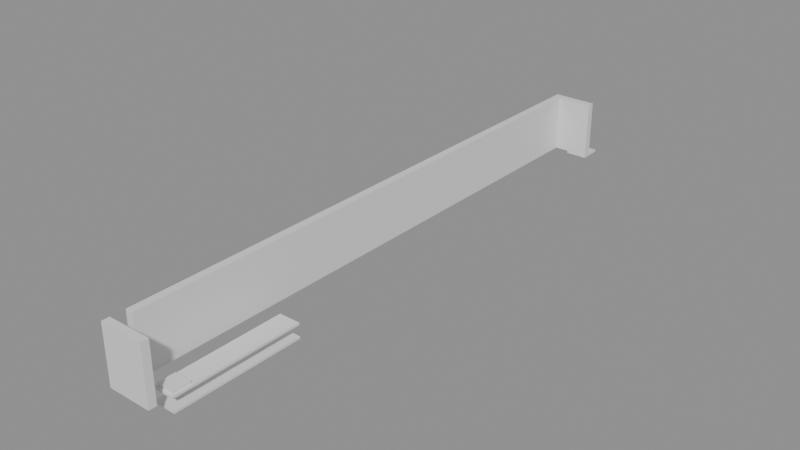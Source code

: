 # Source: building_lego.blend  (saved by Blender 5.0.119; exported with 4.5.12 LTS)
import bpy
from mathutils import Matrix  # noqa: F401  (used for matrix-valued properties, if any)

bpy.ops.wm.read_factory_settings(use_empty=True)
scene = bpy.context.scene
scene.name = 'Scene'

# ---- collections
col_01_paredes_externas = bpy.data.collections.new('01_Paredes_Externas'); scene.collection.children.link(col_01_paredes_externas)
col_03_pisos_escadas = bpy.data.collections.new('03_Pisos_Escadas'); scene.collection.children.link(col_03_pisos_escadas)
col_04_moveis_decoracoes = bpy.data.collections.new('04_Moveis_Decoracoes'); scene.collection.children.link(col_04_moveis_decoracoes)

# ---- materials (node trees are filled in below, after node groups)
mat_mat_parede_externa = bpy.data.materials.new('Mat_Parede_Externa')
mat_mat_pisos = bpy.data.materials.new('Mat_Pisos')
mat_mat_moveis = bpy.data.materials.new('Mat_Moveis')

# ---- material node trees
mat_mat_parede_externa.use_nodes = True; mat_mat_parede_externa.node_tree.nodes.clear()
_N = mat_mat_parede_externa.node_tree.nodes; _L = mat_mat_parede_externa.node_tree.links
n0 = _N.new('ShaderNodeBsdfPrincipled'); n0.name = 'BSDF - Pré-fundamentado'; n0.location = (-200, 100)
n1 = _N.new('ShaderNodeOutputMaterial'); n1.name = 'Saída de material'; n1.location = (200, 100)
_L.new(n0.outputs[0], n1.inputs[0])
n1.is_active_output = True
mat_mat_pisos.use_nodes = True; mat_mat_pisos.node_tree.nodes.clear()
_N = mat_mat_pisos.node_tree.nodes; _L = mat_mat_pisos.node_tree.links
n0 = _N.new('ShaderNodeBsdfPrincipled'); n0.name = 'BSDF - Pré-fundamentado'; n0.location = (-200, 100)
n1 = _N.new('ShaderNodeOutputMaterial'); n1.name = 'Saída de material'; n1.location = (200, 100)
_L.new(n0.outputs[0], n1.inputs[0])
n1.is_active_output = True
mat_mat_moveis.use_nodes = True; mat_mat_moveis.node_tree.nodes.clear()
_N = mat_mat_moveis.node_tree.nodes; _L = mat_mat_moveis.node_tree.links
n0 = _N.new('ShaderNodeBsdfPrincipled'); n0.name = 'BSDF - Pré-fundamentado'; n0.location = (-200, 100)
n1 = _N.new('ShaderNodeOutputMaterial'); n1.name = 'Saída de material'; n1.location = (200, 100)
_L.new(n0.outputs[0], n1.inputs[0])
n1.is_active_output = True

# ---- meshes
me_bloco_dungeon_wall_4238_3806_z0 = bpy.data.meshes.new('Bloco_dungeon_wall_4238_3806_z0')
me_bloco_dungeon_wall_4238_3806_z0.from_pydata([(-0.5, -0.175, -1.32), (0.5, -0.175, -1.32), (0.5, 0.175, -1.32), (-0.5, 0.175, -1.32), (-0.5, -0.175, 1.32), (0.5, -0.175, 1.32), (0.5, 0.175, 1.32), (-0.5, 0.175, 1.32)], [], [(0, 1, 2, 3), (4, 7, 6, 5), (0, 4, 5, 1), (2, 6, 7, 3), (0, 3, 7, 4), (1, 5, 6, 2)])
me_bloco_dungeon_wall_4238_3806_z0.materials.append(mat_mat_parede_externa)
me_bloco_dungeon_wall_4238_3806_z0.update()
me_bloco_dungeon_wall_4239_3806_z0 = bpy.data.meshes.new('Bloco_dungeon_wall_4239_3806_z0')
me_bloco_dungeon_wall_4239_3806_z0.from_pydata([(-0.5, -0.175, -1.32), (0.5, -0.175, -1.32), (0.5, 0.175, -1.32), (-0.5, 0.175, -1.32), (-0.5, -0.175, 1.32), (0.5, -0.175, 1.32), (0.5, 0.175, 1.32), (-0.5, 0.175, 1.32)], [], [(0, 1, 2, 3), (4, 7, 6, 5), (0, 4, 5, 1), (2, 6, 7, 3), (0, 3, 7, 4), (1, 5, 6, 2)])
me_bloco_dungeon_wall_4239_3806_z0.materials.append(mat_mat_parede_externa)
me_bloco_dungeon_wall_4239_3806_z0.update()
me_bloco_dungeon_wall_4238_3833_z0 = bpy.data.meshes.new('Bloco_dungeon_wall_4238_3833_z0')
me_bloco_dungeon_wall_4238_3833_z0.from_pydata([(-0.5, -0.175, -1.32), (0.5, -0.175, -1.32), (0.5, 0.175, -1.32), (-0.5, 0.175, -1.32), (-0.5, -0.175, 1.32), (0.5, -0.175, 1.32), (0.5, 0.175, 1.32), (-0.5, 0.175, 1.32)], [], [(0, 1, 2, 3), (4, 7, 6, 5), (0, 4, 5, 1), (2, 6, 7, 3), (0, 3, 7, 4), (1, 5, 6, 2)])
me_bloco_dungeon_wall_4238_3833_z0.materials.append(mat_mat_parede_externa)
me_bloco_dungeon_wall_4238_3833_z0.update()
me_bloco_dungeon_wall_4239_3833_z0 = bpy.data.meshes.new('Bloco_dungeon_wall_4239_3833_z0')
me_bloco_dungeon_wall_4239_3833_z0.from_pydata([(-0.5, -0.175, -1.32), (0.5, -0.175, -1.32), (0.5, 0.175, -1.32), (-0.5, 0.175, -1.32), (-0.5, -0.175, 1.32), (0.5, -0.175, 1.32), (0.5, 0.175, 1.32), (-0.5, 0.175, 1.32)], [], [(0, 1, 2, 3), (4, 7, 6, 5), (0, 4, 5, 1), (2, 6, 7, 3), (0, 3, 7, 4), (1, 5, 6, 2)])
me_bloco_dungeon_wall_4239_3833_z0.materials.append(mat_mat_parede_externa)
me_bloco_dungeon_wall_4239_3833_z0.update()
me_bloco_dungeon_wall_4238_3807_z0 = bpy.data.meshes.new('Bloco_dungeon_wall_4238_3807_z0')
me_bloco_dungeon_wall_4238_3807_z0.from_pydata([(-0.175, -0.5, -1.32), (0.175, -0.5, -1.32), (0.175, 0.5, -1.32), (-0.175, 0.5, -1.32), (-0.175, -0.5, 1.32), (0.175, -0.5, 1.32), (0.175, 0.5, 1.32), (-0.175, 0.5, 1.32)], [], [(0, 1, 2, 3), (4, 7, 6, 5), (0, 4, 5, 1), (2, 6, 7, 3), (0, 3, 7, 4), (1, 5, 6, 2)])
me_bloco_dungeon_wall_4238_3807_z0.materials.append(mat_mat_parede_externa)
me_bloco_dungeon_wall_4238_3807_z0.update()
me_bloco_dungeon_wall_4238_3808_z0 = bpy.data.meshes.new('Bloco_dungeon_wall_4238_3808_z0')
me_bloco_dungeon_wall_4238_3808_z0.from_pydata([(-0.175, -0.5, -1.32), (0.175, -0.5, -1.32), (0.175, 0.5, -1.32), (-0.175, 0.5, -1.32), (-0.175, -0.5, 1.32), (0.175, -0.5, 1.32), (0.175, 0.5, 1.32), (-0.175, 0.5, 1.32)], [], [(0, 1, 2, 3), (4, 7, 6, 5), (0, 4, 5, 1), (2, 6, 7, 3), (0, 3, 7, 4), (1, 5, 6, 2)])
me_bloco_dungeon_wall_4238_3808_z0.materials.append(mat_mat_parede_externa)
me_bloco_dungeon_wall_4238_3808_z0.update()
me_bloco_dungeon_wall_4238_3809_z0 = bpy.data.meshes.new('Bloco_dungeon_wall_4238_3809_z0')
me_bloco_dungeon_wall_4238_3809_z0.from_pydata([(-0.175, -0.5, -1.32), (0.175, -0.5, -1.32), (0.175, 0.5, -1.32), (-0.175, 0.5, -1.32), (-0.175, -0.5, 1.32), (0.175, -0.5, 1.32), (0.175, 0.5, 1.32), (-0.175, 0.5, 1.32)], [], [(0, 1, 2, 3), (4, 7, 6, 5), (0, 4, 5, 1), (2, 6, 7, 3), (0, 3, 7, 4), (1, 5, 6, 2)])
me_bloco_dungeon_wall_4238_3809_z0.materials.append(mat_mat_parede_externa)
me_bloco_dungeon_wall_4238_3809_z0.update()
me_bloco_dungeon_wall_4238_3810_z0 = bpy.data.meshes.new('Bloco_dungeon_wall_4238_3810_z0')
me_bloco_dungeon_wall_4238_3810_z0.from_pydata([(-0.175, -0.5, -1.32), (0.175, -0.5, -1.32), (0.175, 0.5, -1.32), (-0.175, 0.5, -1.32), (-0.175, -0.5, 1.32), (0.175, -0.5, 1.32), (0.175, 0.5, 1.32), (-0.175, 0.5, 1.32)], [], [(0, 1, 2, 3), (4, 7, 6, 5), (0, 4, 5, 1), (2, 6, 7, 3), (0, 3, 7, 4), (1, 5, 6, 2)])
me_bloco_dungeon_wall_4238_3810_z0.materials.append(mat_mat_parede_externa)
me_bloco_dungeon_wall_4238_3810_z0.update()
me_bloco_dungeon_wall_4238_3811_z0 = bpy.data.meshes.new('Bloco_dungeon_wall_4238_3811_z0')
me_bloco_dungeon_wall_4238_3811_z0.from_pydata([(-0.175, -0.5, -1.32), (0.175, -0.5, -1.32), (0.175, 0.5, -1.32), (-0.175, 0.5, -1.32), (-0.175, -0.5, 1.32), (0.175, -0.5, 1.32), (0.175, 0.5, 1.32), (-0.175, 0.5, 1.32)], [], [(0, 1, 2, 3), (4, 7, 6, 5), (0, 4, 5, 1), (2, 6, 7, 3), (0, 3, 7, 4), (1, 5, 6, 2)])
me_bloco_dungeon_wall_4238_3811_z0.materials.append(mat_mat_parede_externa)
me_bloco_dungeon_wall_4238_3811_z0.update()
me_bloco_dungeon_wall_4238_3812_z0 = bpy.data.meshes.new('Bloco_dungeon_wall_4238_3812_z0')
me_bloco_dungeon_wall_4238_3812_z0.from_pydata([(-0.175, -0.5, -1.32), (0.175, -0.5, -1.32), (0.175, 0.5, -1.32), (-0.175, 0.5, -1.32), (-0.175, -0.5, 1.32), (0.175, -0.5, 1.32), (0.175, 0.5, 1.32), (-0.175, 0.5, 1.32)], [], [(0, 1, 2, 3), (4, 7, 6, 5), (0, 4, 5, 1), (2, 6, 7, 3), (0, 3, 7, 4), (1, 5, 6, 2)])
me_bloco_dungeon_wall_4238_3812_z0.materials.append(mat_mat_parede_externa)
me_bloco_dungeon_wall_4238_3812_z0.update()
me_bloco_dungeon_wall_4238_3813_z0 = bpy.data.meshes.new('Bloco_dungeon_wall_4238_3813_z0')
me_bloco_dungeon_wall_4238_3813_z0.from_pydata([(-0.175, -0.5, -1.32), (0.175, -0.5, -1.32), (0.175, 0.5, -1.32), (-0.175, 0.5, -1.32), (-0.175, -0.5, 1.32), (0.175, -0.5, 1.32), (0.175, 0.5, 1.32), (-0.175, 0.5, 1.32)], [], [(0, 1, 2, 3), (4, 7, 6, 5), (0, 4, 5, 1), (2, 6, 7, 3), (0, 3, 7, 4), (1, 5, 6, 2)])
me_bloco_dungeon_wall_4238_3813_z0.materials.append(mat_mat_parede_externa)
me_bloco_dungeon_wall_4238_3813_z0.update()
me_bloco_dungeon_wall_4238_3814_z0 = bpy.data.meshes.new('Bloco_dungeon_wall_4238_3814_z0')
me_bloco_dungeon_wall_4238_3814_z0.from_pydata([(-0.175, -0.5, -1.32), (0.175, -0.5, -1.32), (0.175, 0.5, -1.32), (-0.175, 0.5, -1.32), (-0.175, -0.5, 1.32), (0.175, -0.5, 1.32), (0.175, 0.5, 1.32), (-0.175, 0.5, 1.32)], [], [(0, 1, 2, 3), (4, 7, 6, 5), (0, 4, 5, 1), (2, 6, 7, 3), (0, 3, 7, 4), (1, 5, 6, 2)])
me_bloco_dungeon_wall_4238_3814_z0.materials.append(mat_mat_parede_externa)
me_bloco_dungeon_wall_4238_3814_z0.update()
me_bloco_dungeon_wall_4238_3815_z0 = bpy.data.meshes.new('Bloco_dungeon_wall_4238_3815_z0')
me_bloco_dungeon_wall_4238_3815_z0.from_pydata([(-0.175, -0.5, -1.32), (0.175, -0.5, -1.32), (0.175, 0.5, -1.32), (-0.175, 0.5, -1.32), (-0.175, -0.5, 1.32), (0.175, -0.5, 1.32), (0.175, 0.5, 1.32), (-0.175, 0.5, 1.32)], [], [(0, 1, 2, 3), (4, 7, 6, 5), (0, 4, 5, 1), (2, 6, 7, 3), (0, 3, 7, 4), (1, 5, 6, 2)])
me_bloco_dungeon_wall_4238_3815_z0.materials.append(mat_mat_parede_externa)
me_bloco_dungeon_wall_4238_3815_z0.update()
me_bloco_dungeon_wall_4238_3816_z0 = bpy.data.meshes.new('Bloco_dungeon_wall_4238_3816_z0')
me_bloco_dungeon_wall_4238_3816_z0.from_pydata([(-0.175, -0.5, -1.32), (0.175, -0.5, -1.32), (0.175, 0.5, -1.32), (-0.175, 0.5, -1.32), (-0.175, -0.5, 1.32), (0.175, -0.5, 1.32), (0.175, 0.5, 1.32), (-0.175, 0.5, 1.32)], [], [(0, 1, 2, 3), (4, 7, 6, 5), (0, 4, 5, 1), (2, 6, 7, 3), (0, 3, 7, 4), (1, 5, 6, 2)])
me_bloco_dungeon_wall_4238_3816_z0.materials.append(mat_mat_parede_externa)
me_bloco_dungeon_wall_4238_3816_z0.update()
me_bloco_dungeon_wall_4238_3817_z0 = bpy.data.meshes.new('Bloco_dungeon_wall_4238_3817_z0')
me_bloco_dungeon_wall_4238_3817_z0.from_pydata([(-0.175, -0.5, -1.32), (0.175, -0.5, -1.32), (0.175, 0.5, -1.32), (-0.175, 0.5, -1.32), (-0.175, -0.5, 1.32), (0.175, -0.5, 1.32), (0.175, 0.5, 1.32), (-0.175, 0.5, 1.32)], [], [(0, 1, 2, 3), (4, 7, 6, 5), (0, 4, 5, 1), (2, 6, 7, 3), (0, 3, 7, 4), (1, 5, 6, 2)])
me_bloco_dungeon_wall_4238_3817_z0.materials.append(mat_mat_parede_externa)
me_bloco_dungeon_wall_4238_3817_z0.update()
me_bloco_dungeon_wall_4238_3818_z0 = bpy.data.meshes.new('Bloco_dungeon_wall_4238_3818_z0')
me_bloco_dungeon_wall_4238_3818_z0.from_pydata([(-0.175, -0.5, -1.32), (0.175, -0.5, -1.32), (0.175, 0.5, -1.32), (-0.175, 0.5, -1.32), (-0.175, -0.5, 1.32), (0.175, -0.5, 1.32), (0.175, 0.5, 1.32), (-0.175, 0.5, 1.32)], [], [(0, 1, 2, 3), (4, 7, 6, 5), (0, 4, 5, 1), (2, 6, 7, 3), (0, 3, 7, 4), (1, 5, 6, 2)])
me_bloco_dungeon_wall_4238_3818_z0.materials.append(mat_mat_parede_externa)
me_bloco_dungeon_wall_4238_3818_z0.update()
me_bloco_dungeon_wall_4238_3819_z0 = bpy.data.meshes.new('Bloco_dungeon_wall_4238_3819_z0')
me_bloco_dungeon_wall_4238_3819_z0.from_pydata([(-0.175, -0.5, -1.32), (0.175, -0.5, -1.32), (0.175, 0.5, -1.32), (-0.175, 0.5, -1.32), (-0.175, -0.5, 1.32), (0.175, -0.5, 1.32), (0.175, 0.5, 1.32), (-0.175, 0.5, 1.32)], [], [(0, 1, 2, 3), (4, 7, 6, 5), (0, 4, 5, 1), (2, 6, 7, 3), (0, 3, 7, 4), (1, 5, 6, 2)])
me_bloco_dungeon_wall_4238_3819_z0.materials.append(mat_mat_parede_externa)
me_bloco_dungeon_wall_4238_3819_z0.update()
me_bloco_dungeon_wall_4238_3820_z0 = bpy.data.meshes.new('Bloco_dungeon_wall_4238_3820_z0')
me_bloco_dungeon_wall_4238_3820_z0.from_pydata([(-0.175, -0.5, -1.32), (0.175, -0.5, -1.32), (0.175, 0.5, -1.32), (-0.175, 0.5, -1.32), (-0.175, -0.5, 1.32), (0.175, -0.5, 1.32), (0.175, 0.5, 1.32), (-0.175, 0.5, 1.32)], [], [(0, 1, 2, 3), (4, 7, 6, 5), (0, 4, 5, 1), (2, 6, 7, 3), (0, 3, 7, 4), (1, 5, 6, 2)])
me_bloco_dungeon_wall_4238_3820_z0.materials.append(mat_mat_parede_externa)
me_bloco_dungeon_wall_4238_3820_z0.update()
me_bloco_dungeon_wall_4238_3821_z0 = bpy.data.meshes.new('Bloco_dungeon_wall_4238_3821_z0')
me_bloco_dungeon_wall_4238_3821_z0.from_pydata([(-0.175, -0.5, -1.32), (0.175, -0.5, -1.32), (0.175, 0.5, -1.32), (-0.175, 0.5, -1.32), (-0.175, -0.5, 1.32), (0.175, -0.5, 1.32), (0.175, 0.5, 1.32), (-0.175, 0.5, 1.32)], [], [(0, 1, 2, 3), (4, 7, 6, 5), (0, 4, 5, 1), (2, 6, 7, 3), (0, 3, 7, 4), (1, 5, 6, 2)])
me_bloco_dungeon_wall_4238_3821_z0.materials.append(mat_mat_parede_externa)
me_bloco_dungeon_wall_4238_3821_z0.update()
me_bloco_dungeon_wall_4238_3822_z0 = bpy.data.meshes.new('Bloco_dungeon_wall_4238_3822_z0')
me_bloco_dungeon_wall_4238_3822_z0.from_pydata([(-0.175, -0.5, -1.32), (0.175, -0.5, -1.32), (0.175, 0.5, -1.32), (-0.175, 0.5, -1.32), (-0.175, -0.5, 1.32), (0.175, -0.5, 1.32), (0.175, 0.5, 1.32), (-0.175, 0.5, 1.32)], [], [(0, 1, 2, 3), (4, 7, 6, 5), (0, 4, 5, 1), (2, 6, 7, 3), (0, 3, 7, 4), (1, 5, 6, 2)])
me_bloco_dungeon_wall_4238_3822_z0.materials.append(mat_mat_parede_externa)
me_bloco_dungeon_wall_4238_3822_z0.update()
me_bloco_dungeon_wall_4238_3823_z0 = bpy.data.meshes.new('Bloco_dungeon_wall_4238_3823_z0')
me_bloco_dungeon_wall_4238_3823_z0.from_pydata([(-0.175, -0.5, -1.32), (0.175, -0.5, -1.32), (0.175, 0.5, -1.32), (-0.175, 0.5, -1.32), (-0.175, -0.5, 1.32), (0.175, -0.5, 1.32), (0.175, 0.5, 1.32), (-0.175, 0.5, 1.32)], [], [(0, 1, 2, 3), (4, 7, 6, 5), (0, 4, 5, 1), (2, 6, 7, 3), (0, 3, 7, 4), (1, 5, 6, 2)])
me_bloco_dungeon_wall_4238_3823_z0.materials.append(mat_mat_parede_externa)
me_bloco_dungeon_wall_4238_3823_z0.update()
me_bloco_dungeon_wall_4238_3824_z0 = bpy.data.meshes.new('Bloco_dungeon_wall_4238_3824_z0')
me_bloco_dungeon_wall_4238_3824_z0.from_pydata([(-0.175, -0.5, -1.32), (0.175, -0.5, -1.32), (0.175, 0.5, -1.32), (-0.175, 0.5, -1.32), (-0.175, -0.5, 1.32), (0.175, -0.5, 1.32), (0.175, 0.5, 1.32), (-0.175, 0.5, 1.32)], [], [(0, 1, 2, 3), (4, 7, 6, 5), (0, 4, 5, 1), (2, 6, 7, 3), (0, 3, 7, 4), (1, 5, 6, 2)])
me_bloco_dungeon_wall_4238_3824_z0.materials.append(mat_mat_parede_externa)
me_bloco_dungeon_wall_4238_3824_z0.update()
me_bloco_dungeon_wall_4238_3825_z0 = bpy.data.meshes.new('Bloco_dungeon_wall_4238_3825_z0')
me_bloco_dungeon_wall_4238_3825_z0.from_pydata([(-0.175, -0.5, -1.32), (0.175, -0.5, -1.32), (0.175, 0.5, -1.32), (-0.175, 0.5, -1.32), (-0.175, -0.5, 1.32), (0.175, -0.5, 1.32), (0.175, 0.5, 1.32), (-0.175, 0.5, 1.32)], [], [(0, 1, 2, 3), (4, 7, 6, 5), (0, 4, 5, 1), (2, 6, 7, 3), (0, 3, 7, 4), (1, 5, 6, 2)])
me_bloco_dungeon_wall_4238_3825_z0.materials.append(mat_mat_parede_externa)
me_bloco_dungeon_wall_4238_3825_z0.update()
me_bloco_dungeon_wall_4238_3826_z0 = bpy.data.meshes.new('Bloco_dungeon_wall_4238_3826_z0')
me_bloco_dungeon_wall_4238_3826_z0.from_pydata([(-0.175, -0.5, -1.32), (0.175, -0.5, -1.32), (0.175, 0.5, -1.32), (-0.175, 0.5, -1.32), (-0.175, -0.5, 1.32), (0.175, -0.5, 1.32), (0.175, 0.5, 1.32), (-0.175, 0.5, 1.32)], [], [(0, 1, 2, 3), (4, 7, 6, 5), (0, 4, 5, 1), (2, 6, 7, 3), (0, 3, 7, 4), (1, 5, 6, 2)])
me_bloco_dungeon_wall_4238_3826_z0.materials.append(mat_mat_parede_externa)
me_bloco_dungeon_wall_4238_3826_z0.update()
me_bloco_dungeon_wall_4238_3827_z0 = bpy.data.meshes.new('Bloco_dungeon_wall_4238_3827_z0')
me_bloco_dungeon_wall_4238_3827_z0.from_pydata([(-0.175, -0.5, -1.32), (0.175, -0.5, -1.32), (0.175, 0.5, -1.32), (-0.175, 0.5, -1.32), (-0.175, -0.5, 1.32), (0.175, -0.5, 1.32), (0.175, 0.5, 1.32), (-0.175, 0.5, 1.32)], [], [(0, 1, 2, 3), (4, 7, 6, 5), (0, 4, 5, 1), (2, 6, 7, 3), (0, 3, 7, 4), (1, 5, 6, 2)])
me_bloco_dungeon_wall_4238_3827_z0.materials.append(mat_mat_parede_externa)
me_bloco_dungeon_wall_4238_3827_z0.update()
me_bloco_dungeon_wall_4238_3828_z0 = bpy.data.meshes.new('Bloco_dungeon_wall_4238_3828_z0')
me_bloco_dungeon_wall_4238_3828_z0.from_pydata([(-0.175, -0.5, -1.32), (0.175, -0.5, -1.32), (0.175, 0.5, -1.32), (-0.175, 0.5, -1.32), (-0.175, -0.5, 1.32), (0.175, -0.5, 1.32), (0.175, 0.5, 1.32), (-0.175, 0.5, 1.32)], [], [(0, 1, 2, 3), (4, 7, 6, 5), (0, 4, 5, 1), (2, 6, 7, 3), (0, 3, 7, 4), (1, 5, 6, 2)])
me_bloco_dungeon_wall_4238_3828_z0.materials.append(mat_mat_parede_externa)
me_bloco_dungeon_wall_4238_3828_z0.update()
me_bloco_dungeon_wall_4238_3829_z0 = bpy.data.meshes.new('Bloco_dungeon_wall_4238_3829_z0')
me_bloco_dungeon_wall_4238_3829_z0.from_pydata([(-0.175, -0.5, -1.32), (0.175, -0.5, -1.32), (0.175, 0.5, -1.32), (-0.175, 0.5, -1.32), (-0.175, -0.5, 1.32), (0.175, -0.5, 1.32), (0.175, 0.5, 1.32), (-0.175, 0.5, 1.32)], [], [(0, 1, 2, 3), (4, 7, 6, 5), (0, 4, 5, 1), (2, 6, 7, 3), (0, 3, 7, 4), (1, 5, 6, 2)])
me_bloco_dungeon_wall_4238_3829_z0.materials.append(mat_mat_parede_externa)
me_bloco_dungeon_wall_4238_3829_z0.update()
me_bloco_dungeon_wall_4238_3830_z0 = bpy.data.meshes.new('Bloco_dungeon_wall_4238_3830_z0')
me_bloco_dungeon_wall_4238_3830_z0.from_pydata([(-0.175, -0.5, -1.32), (0.175, -0.5, -1.32), (0.175, 0.5, -1.32), (-0.175, 0.5, -1.32), (-0.175, -0.5, 1.32), (0.175, -0.5, 1.32), (0.175, 0.5, 1.32), (-0.175, 0.5, 1.32)], [], [(0, 1, 2, 3), (4, 7, 6, 5), (0, 4, 5, 1), (2, 6, 7, 3), (0, 3, 7, 4), (1, 5, 6, 2)])
me_bloco_dungeon_wall_4238_3830_z0.materials.append(mat_mat_parede_externa)
me_bloco_dungeon_wall_4238_3830_z0.update()
me_bloco_dungeon_wall_4238_3831_z0 = bpy.data.meshes.new('Bloco_dungeon_wall_4238_3831_z0')
me_bloco_dungeon_wall_4238_3831_z0.from_pydata([(-0.175, -0.5, -1.32), (0.175, -0.5, -1.32), (0.175, 0.5, -1.32), (-0.175, 0.5, -1.32), (-0.175, -0.5, 1.32), (0.175, -0.5, 1.32), (0.175, 0.5, 1.32), (-0.175, 0.5, 1.32)], [], [(0, 1, 2, 3), (4, 7, 6, 5), (0, 4, 5, 1), (2, 6, 7, 3), (0, 3, 7, 4), (1, 5, 6, 2)])
me_bloco_dungeon_wall_4238_3831_z0.materials.append(mat_mat_parede_externa)
me_bloco_dungeon_wall_4238_3831_z0.update()
me_bloco_dungeon_wall_4238_3832_z0 = bpy.data.meshes.new('Bloco_dungeon_wall_4238_3832_z0')
me_bloco_dungeon_wall_4238_3832_z0.from_pydata([(-0.175, -0.5, -1.32), (0.175, -0.5, -1.32), (0.175, 0.5, -1.32), (-0.175, 0.5, -1.32), (-0.175, -0.5, 1.32), (0.175, -0.5, 1.32), (0.175, 0.5, 1.32), (-0.175, 0.5, 1.32)], [], [(0, 1, 2, 3), (4, 7, 6, 5), (0, 4, 5, 1), (2, 6, 7, 3), (0, 3, 7, 4), (1, 5, 6, 2)])
me_bloco_dungeon_wall_4238_3832_z0.materials.append(mat_mat_parede_externa)
me_bloco_dungeon_wall_4238_3832_z0.update()
me_piso_stone_4239_3807_z_5 = bpy.data.meshes.new('Piso_stone_4239_3807_z-5')
me_piso_stone_4239_3807_z_5.from_pydata([(-0.5, -0.5, -0.05), (0.5, -0.5, -0.05), (0.5, 0.5, -0.05), (-0.5, 0.5, -0.05), (-0.5, -0.5, 0.05), (0.5, -0.5, 0.05), (0.5, 0.5, 0.05), (-0.5, 0.5, 0.05)], [], [(0, 1, 2, 3), (4, 7, 6, 5), (0, 4, 5, 1), (2, 6, 7, 3), (0, 3, 7, 4), (1, 5, 6, 2)])
me_piso_stone_4239_3807_z_5.materials.append(mat_mat_pisos)
me_piso_stone_4239_3807_z_5.update()
me_piso_stone_pavers_4239_3807_z0 = bpy.data.meshes.new('Piso_stone_pavers_4239_3807_z0')
me_piso_stone_pavers_4239_3807_z0.from_pydata([(-0.5, -0.5, -0.05), (0.5, -0.5, -0.05), (0.5, 0.5, -0.05), (-0.5, 0.5, -0.05), (-0.5, -0.5, 0.05), (0.5, -0.5, 0.05), (0.5, 0.5, 0.05), (-0.5, 0.5, 0.05)], [], [(0, 1, 2, 3), (4, 7, 6, 5), (0, 4, 5, 1), (2, 6, 7, 3), (0, 3, 7, 4), (1, 5, 6, 2)])
me_piso_stone_pavers_4239_3807_z0.materials.append(mat_mat_pisos)
me_piso_stone_pavers_4239_3807_z0.update()
me_piso_stone_4239_3808_z_5 = bpy.data.meshes.new('Piso_stone_4239_3808_z-5')
me_piso_stone_4239_3808_z_5.from_pydata([(-0.5, -0.5, -0.05), (0.5, -0.5, -0.05), (0.5, 0.5, -0.05), (-0.5, 0.5, -0.05), (-0.5, -0.5, 0.05), (0.5, -0.5, 0.05), (0.5, 0.5, 0.05), (-0.5, 0.5, 0.05)], [], [(0, 1, 2, 3), (4, 7, 6, 5), (0, 4, 5, 1), (2, 6, 7, 3), (0, 3, 7, 4), (1, 5, 6, 2)])
me_piso_stone_4239_3808_z_5.materials.append(mat_mat_pisos)
me_piso_stone_4239_3808_z_5.update()
me_piso_stone_pavers_4239_3808_z0 = bpy.data.meshes.new('Piso_stone_pavers_4239_3808_z0')
me_piso_stone_pavers_4239_3808_z0.from_pydata([(-0.5, -0.5, -0.05), (0.5, -0.5, -0.05), (0.5, 0.5, -0.05), (-0.5, 0.5, -0.05), (-0.5, -0.5, 0.05), (0.5, -0.5, 0.05), (0.5, 0.5, 0.05), (-0.5, 0.5, 0.05)], [], [(0, 1, 2, 3), (4, 7, 6, 5), (0, 4, 5, 1), (2, 6, 7, 3), (0, 3, 7, 4), (1, 5, 6, 2)])
me_piso_stone_pavers_4239_3808_z0.materials.append(mat_mat_pisos)
me_piso_stone_pavers_4239_3808_z0.update()
me_piso_stone_4239_3809_z_5 = bpy.data.meshes.new('Piso_stone_4239_3809_z-5')
me_piso_stone_4239_3809_z_5.from_pydata([(-0.5, -0.5, -0.05), (0.5, -0.5, -0.05), (0.5, 0.5, -0.05), (-0.5, 0.5, -0.05), (-0.5, -0.5, 0.05), (0.5, -0.5, 0.05), (0.5, 0.5, 0.05), (-0.5, 0.5, 0.05)], [], [(0, 1, 2, 3), (4, 7, 6, 5), (0, 4, 5, 1), (2, 6, 7, 3), (0, 3, 7, 4), (1, 5, 6, 2)])
me_piso_stone_4239_3809_z_5.materials.append(mat_mat_pisos)
me_piso_stone_4239_3809_z_5.update()
me_piso_stone_pavers_4239_3809_z0 = bpy.data.meshes.new('Piso_stone_pavers_4239_3809_z0')
me_piso_stone_pavers_4239_3809_z0.from_pydata([(-0.5, -0.5, -0.05), (0.5, -0.5, -0.05), (0.5, 0.5, -0.05), (-0.5, 0.5, -0.05), (-0.5, -0.5, 0.05), (0.5, -0.5, 0.05), (0.5, 0.5, 0.05), (-0.5, 0.5, 0.05)], [], [(0, 1, 2, 3), (4, 7, 6, 5), (0, 4, 5, 1), (2, 6, 7, 3), (0, 3, 7, 4), (1, 5, 6, 2)])
me_piso_stone_pavers_4239_3809_z0.materials.append(mat_mat_pisos)
me_piso_stone_pavers_4239_3809_z0.update()
me_piso_stone_4239_3810_z_5 = bpy.data.meshes.new('Piso_stone_4239_3810_z-5')
me_piso_stone_4239_3810_z_5.from_pydata([(-0.5, -0.5, -0.05), (0.5, -0.5, -0.05), (0.5, 0.5, -0.05), (-0.5, 0.5, -0.05), (-0.5, -0.5, 0.05), (0.5, -0.5, 0.05), (0.5, 0.5, 0.05), (-0.5, 0.5, 0.05)], [], [(0, 1, 2, 3), (4, 7, 6, 5), (0, 4, 5, 1), (2, 6, 7, 3), (0, 3, 7, 4), (1, 5, 6, 2)])
me_piso_stone_4239_3810_z_5.materials.append(mat_mat_pisos)
me_piso_stone_4239_3810_z_5.update()
me_piso_stone_pavers_4239_3810_z0 = bpy.data.meshes.new('Piso_stone_pavers_4239_3810_z0')
me_piso_stone_pavers_4239_3810_z0.from_pydata([(-0.5, -0.5, -0.05), (0.5, -0.5, -0.05), (0.5, 0.5, -0.05), (-0.5, 0.5, -0.05), (-0.5, -0.5, 0.05), (0.5, -0.5, 0.05), (0.5, 0.5, 0.05), (-0.5, 0.5, 0.05)], [], [(0, 1, 2, 3), (4, 7, 6, 5), (0, 4, 5, 1), (2, 6, 7, 3), (0, 3, 7, 4), (1, 5, 6, 2)])
me_piso_stone_pavers_4239_3810_z0.materials.append(mat_mat_pisos)
me_piso_stone_pavers_4239_3810_z0.update()
me_piso_stone_4239_3811_z_5 = bpy.data.meshes.new('Piso_stone_4239_3811_z-5')
me_piso_stone_4239_3811_z_5.from_pydata([(-0.5, -0.5, -0.05), (0.5, -0.5, -0.05), (0.5, 0.5, -0.05), (-0.5, 0.5, -0.05), (-0.5, -0.5, 0.05), (0.5, -0.5, 0.05), (0.5, 0.5, 0.05), (-0.5, 0.5, 0.05)], [], [(0, 1, 2, 3), (4, 7, 6, 5), (0, 4, 5, 1), (2, 6, 7, 3), (0, 3, 7, 4), (1, 5, 6, 2)])
me_piso_stone_4239_3811_z_5.materials.append(mat_mat_pisos)
me_piso_stone_4239_3811_z_5.update()
me_piso_stone_pavers_4239_3811_z0 = bpy.data.meshes.new('Piso_stone_pavers_4239_3811_z0')
me_piso_stone_pavers_4239_3811_z0.from_pydata([(-0.5, -0.5, -0.05), (0.5, -0.5, -0.05), (0.5, 0.5, -0.05), (-0.5, 0.5, -0.05), (-0.5, -0.5, 0.05), (0.5, -0.5, 0.05), (0.5, 0.5, 0.05), (-0.5, 0.5, 0.05)], [], [(0, 1, 2, 3), (4, 7, 6, 5), (0, 4, 5, 1), (2, 6, 7, 3), (0, 3, 7, 4), (1, 5, 6, 2)])
me_piso_stone_pavers_4239_3811_z0.materials.append(mat_mat_pisos)
me_piso_stone_pavers_4239_3811_z0.update()
me_piso_stone_4239_3812_z_5 = bpy.data.meshes.new('Piso_stone_4239_3812_z-5')
me_piso_stone_4239_3812_z_5.from_pydata([(-0.5, -0.5, -0.05), (0.5, -0.5, -0.05), (0.5, 0.5, -0.05), (-0.5, 0.5, -0.05), (-0.5, -0.5, 0.05), (0.5, -0.5, 0.05), (0.5, 0.5, 0.05), (-0.5, 0.5, 0.05)], [], [(0, 1, 2, 3), (4, 7, 6, 5), (0, 4, 5, 1), (2, 6, 7, 3), (0, 3, 7, 4), (1, 5, 6, 2)])
me_piso_stone_4239_3812_z_5.materials.append(mat_mat_pisos)
me_piso_stone_4239_3812_z_5.update()
me_piso_stone_pavers_4239_3812_z0 = bpy.data.meshes.new('Piso_stone_pavers_4239_3812_z0')
me_piso_stone_pavers_4239_3812_z0.from_pydata([(-0.5, -0.5, -0.05), (0.5, -0.5, -0.05), (0.5, 0.5, -0.05), (-0.5, 0.5, -0.05), (-0.5, -0.5, 0.05), (0.5, -0.5, 0.05), (0.5, 0.5, 0.05), (-0.5, 0.5, 0.05)], [], [(0, 1, 2, 3), (4, 7, 6, 5), (0, 4, 5, 1), (2, 6, 7, 3), (0, 3, 7, 4), (1, 5, 6, 2)])
me_piso_stone_pavers_4239_3812_z0.materials.append(mat_mat_pisos)
me_piso_stone_pavers_4239_3812_z0.update()
me_piso_wooden_planks_4239_3833_z0 = bpy.data.meshes.new('Piso_wooden_planks_4239_3833_z0')
me_piso_wooden_planks_4239_3833_z0.from_pydata([(-0.5, -0.5, -0.05), (0.5, -0.5, -0.05), (0.5, 0.5, -0.05), (-0.5, 0.5, -0.05), (-0.5, -0.5, 0.05), (0.5, -0.5, 0.05), (0.5, 0.5, 0.05), (-0.5, 0.5, 0.05)], [], [(0, 1, 2, 3), (4, 7, 6, 5), (0, 4, 5, 1), (2, 6, 7, 3), (0, 3, 7, 4), (1, 5, 6, 2)])
me_piso_wooden_planks_4239_3833_z0.materials.append(mat_mat_pisos)
me_piso_wooden_planks_4239_3833_z0.update()
me_movel_bone_4239_3807_z0 = bpy.data.meshes.new('Movel_bone_4239_3807_z0')
me_movel_bone_4239_3807_z0.from_pydata([(-0.4, -0.4, -0.06), (0.4, -0.4, -0.06), (0.4, 0.4, -0.06), (-0.4, 0.4, -0.06), (-0.4, -0.4, 0.06), (0.4, -0.4, 0.06), (0.4, 0.4, 0.06), (-0.4, 0.4, 0.06)], [], [(0, 1, 2, 3), (4, 7, 6, 5), (0, 4, 5, 1), (2, 6, 7, 3), (0, 3, 7, 4), (1, 5, 6, 2)])
me_movel_bone_4239_3807_z0.materials.append(mat_mat_moveis)
me_movel_bone_4239_3807_z0.update()

# ---- objects
ob_parede_externa_norte_y3806_x4238_4239 = bpy.data.objects.new('Parede_Externa_Norte_Y3806_X4238_4239', None)
ob_bloco_dungeon_wall_4238_3806_z0 = bpy.data.objects.new('Bloco_dungeon_wall_4238_3806_z0', me_bloco_dungeon_wall_4238_3806_z0)
ob_bloco_dungeon_wall_4239_3806_z0 = bpy.data.objects.new('Bloco_dungeon_wall_4239_3806_z0', me_bloco_dungeon_wall_4239_3806_z0)
ob_parede_externa_sul_y3833_x4238_4239 = bpy.data.objects.new('Parede_Externa_Sul_Y3833_X4238_4239', None)
ob_bloco_dungeon_wall_4238_3833_z0 = bpy.data.objects.new('Bloco_dungeon_wall_4238_3833_z0', me_bloco_dungeon_wall_4238_3833_z0)
ob_bloco_dungeon_wall_4239_3833_z0 = bpy.data.objects.new('Bloco_dungeon_wall_4239_3833_z0', me_bloco_dungeon_wall_4239_3833_z0)
ob_parede_externa_oeste_x4238_y3807_3832 = bpy.data.objects.new('Parede_Externa_Oeste_X4238_Y3807_3832', None)
ob_bloco_dungeon_wall_4238_3807_z0 = bpy.data.objects.new('Bloco_dungeon_wall_4238_3807_z0', me_bloco_dungeon_wall_4238_3807_z0)
ob_bloco_dungeon_wall_4238_3808_z0 = bpy.data.objects.new('Bloco_dungeon_wall_4238_3808_z0', me_bloco_dungeon_wall_4238_3808_z0)
ob_bloco_dungeon_wall_4238_3809_z0 = bpy.data.objects.new('Bloco_dungeon_wall_4238_3809_z0', me_bloco_dungeon_wall_4238_3809_z0)
ob_bloco_dungeon_wall_4238_3810_z0 = bpy.data.objects.new('Bloco_dungeon_wall_4238_3810_z0', me_bloco_dungeon_wall_4238_3810_z0)
ob_bloco_dungeon_wall_4238_3811_z0 = bpy.data.objects.new('Bloco_dungeon_wall_4238_3811_z0', me_bloco_dungeon_wall_4238_3811_z0)
ob_bloco_dungeon_wall_4238_3812_z0 = bpy.data.objects.new('Bloco_dungeon_wall_4238_3812_z0', me_bloco_dungeon_wall_4238_3812_z0)
ob_bloco_dungeon_wall_4238_3813_z0 = bpy.data.objects.new('Bloco_dungeon_wall_4238_3813_z0', me_bloco_dungeon_wall_4238_3813_z0)
ob_bloco_dungeon_wall_4238_3814_z0 = bpy.data.objects.new('Bloco_dungeon_wall_4238_3814_z0', me_bloco_dungeon_wall_4238_3814_z0)
ob_bloco_dungeon_wall_4238_3815_z0 = bpy.data.objects.new('Bloco_dungeon_wall_4238_3815_z0', me_bloco_dungeon_wall_4238_3815_z0)
ob_bloco_dungeon_wall_4238_3816_z0 = bpy.data.objects.new('Bloco_dungeon_wall_4238_3816_z0', me_bloco_dungeon_wall_4238_3816_z0)
ob_bloco_dungeon_wall_4238_3817_z0 = bpy.data.objects.new('Bloco_dungeon_wall_4238_3817_z0', me_bloco_dungeon_wall_4238_3817_z0)
ob_bloco_dungeon_wall_4238_3818_z0 = bpy.data.objects.new('Bloco_dungeon_wall_4238_3818_z0', me_bloco_dungeon_wall_4238_3818_z0)
ob_bloco_dungeon_wall_4238_3819_z0 = bpy.data.objects.new('Bloco_dungeon_wall_4238_3819_z0', me_bloco_dungeon_wall_4238_3819_z0)
ob_bloco_dungeon_wall_4238_3820_z0 = bpy.data.objects.new('Bloco_dungeon_wall_4238_3820_z0', me_bloco_dungeon_wall_4238_3820_z0)
ob_bloco_dungeon_wall_4238_3821_z0 = bpy.data.objects.new('Bloco_dungeon_wall_4238_3821_z0', me_bloco_dungeon_wall_4238_3821_z0)
ob_bloco_dungeon_wall_4238_3822_z0 = bpy.data.objects.new('Bloco_dungeon_wall_4238_3822_z0', me_bloco_dungeon_wall_4238_3822_z0)
ob_bloco_dungeon_wall_4238_3823_z0 = bpy.data.objects.new('Bloco_dungeon_wall_4238_3823_z0', me_bloco_dungeon_wall_4238_3823_z0)
ob_bloco_dungeon_wall_4238_3824_z0 = bpy.data.objects.new('Bloco_dungeon_wall_4238_3824_z0', me_bloco_dungeon_wall_4238_3824_z0)
ob_bloco_dungeon_wall_4238_3825_z0 = bpy.data.objects.new('Bloco_dungeon_wall_4238_3825_z0', me_bloco_dungeon_wall_4238_3825_z0)
ob_bloco_dungeon_wall_4238_3826_z0 = bpy.data.objects.new('Bloco_dungeon_wall_4238_3826_z0', me_bloco_dungeon_wall_4238_3826_z0)
ob_bloco_dungeon_wall_4238_3827_z0 = bpy.data.objects.new('Bloco_dungeon_wall_4238_3827_z0', me_bloco_dungeon_wall_4238_3827_z0)
ob_bloco_dungeon_wall_4238_3828_z0 = bpy.data.objects.new('Bloco_dungeon_wall_4238_3828_z0', me_bloco_dungeon_wall_4238_3828_z0)
ob_bloco_dungeon_wall_4238_3829_z0 = bpy.data.objects.new('Bloco_dungeon_wall_4238_3829_z0', me_bloco_dungeon_wall_4238_3829_z0)
ob_bloco_dungeon_wall_4238_3830_z0 = bpy.data.objects.new('Bloco_dungeon_wall_4238_3830_z0', me_bloco_dungeon_wall_4238_3830_z0)
ob_bloco_dungeon_wall_4238_3831_z0 = bpy.data.objects.new('Bloco_dungeon_wall_4238_3831_z0', me_bloco_dungeon_wall_4238_3831_z0)
ob_bloco_dungeon_wall_4238_3832_z0 = bpy.data.objects.new('Bloco_dungeon_wall_4238_3832_z0', me_bloco_dungeon_wall_4238_3832_z0)
ob_pisos_lajes = bpy.data.objects.new('Pisos_Lajes', None)
ob_piso_stone_4239_3807_z_5 = bpy.data.objects.new('Piso_stone_4239_3807_z-5', me_piso_stone_4239_3807_z_5)
ob_piso_stone_pavers_4239_3807_z0 = bpy.data.objects.new('Piso_stone_pavers_4239_3807_z0', me_piso_stone_pavers_4239_3807_z0)
ob_piso_stone_4239_3808_z_5 = bpy.data.objects.new('Piso_stone_4239_3808_z-5', me_piso_stone_4239_3808_z_5)
ob_piso_stone_pavers_4239_3808_z0 = bpy.data.objects.new('Piso_stone_pavers_4239_3808_z0', me_piso_stone_pavers_4239_3808_z0)
ob_piso_stone_4239_3809_z_5 = bpy.data.objects.new('Piso_stone_4239_3809_z-5', me_piso_stone_4239_3809_z_5)
ob_piso_stone_pavers_4239_3809_z0 = bpy.data.objects.new('Piso_stone_pavers_4239_3809_z0', me_piso_stone_pavers_4239_3809_z0)
ob_piso_stone_4239_3810_z_5 = bpy.data.objects.new('Piso_stone_4239_3810_z-5', me_piso_stone_4239_3810_z_5)
ob_piso_stone_pavers_4239_3810_z0 = bpy.data.objects.new('Piso_stone_pavers_4239_3810_z0', me_piso_stone_pavers_4239_3810_z0)
ob_piso_stone_4239_3811_z_5 = bpy.data.objects.new('Piso_stone_4239_3811_z-5', me_piso_stone_4239_3811_z_5)
ob_piso_stone_pavers_4239_3811_z0 = bpy.data.objects.new('Piso_stone_pavers_4239_3811_z0', me_piso_stone_pavers_4239_3811_z0)
ob_piso_stone_4239_3812_z_5 = bpy.data.objects.new('Piso_stone_4239_3812_z-5', me_piso_stone_4239_3812_z_5)
ob_piso_stone_pavers_4239_3812_z0 = bpy.data.objects.new('Piso_stone_pavers_4239_3812_z0', me_piso_stone_pavers_4239_3812_z0)
ob_piso_wooden_planks_4239_3833_z0 = bpy.data.objects.new('Piso_wooden_planks_4239_3833_z0', me_piso_wooden_planks_4239_3833_z0)
ob_moveis_decoracoes = bpy.data.objects.new('Moveis_Decoracoes', None)
ob_movel_bone_4239_3807_z0 = bpy.data.objects.new('Movel_bone_4239_3807_z0', me_movel_bone_4239_3807_z0)

# ---- transforms, parenting, visibility, modifiers, constraints
ob_parede_externa_norte_y3806_x4238_4239.location = (0.0, -13.5, 0.6)
ob_parede_externa_norte_y3806_x4238_4239.empty_display_type = 'CUBE'
ob_bloco_dungeon_wall_4238_3806_z0.parent = ob_parede_externa_norte_y3806_x4238_4239
ob_bloco_dungeon_wall_4238_3806_z0.matrix_parent_inverse = Matrix(((1.0, -0.0, 0.0, -0.0), (-0.0, 1.0, -0.0, 13.5), (0.0, -0.0, 1.0, -0.6), (-0.0, 0.0, -0.0, 1.0)))
ob_bloco_dungeon_wall_4238_3806_z0.location = (-0.5, -13.82, 1.92)
ob_bloco_dungeon_wall_4239_3806_z0.parent = ob_parede_externa_norte_y3806_x4238_4239
ob_bloco_dungeon_wall_4239_3806_z0.matrix_parent_inverse = Matrix(((1.0, -0.0, 0.0, -0.0), (-0.0, 1.0, -0.0, 13.5), (0.0, -0.0, 1.0, -0.6), (-0.0, 0.0, -0.0, 1.0)))
ob_bloco_dungeon_wall_4239_3806_z0.location = (0.5, -13.82, 1.92)
ob_parede_externa_sul_y3833_x4238_4239.location = (0.0, 13.5, 0.6)
ob_parede_externa_sul_y3833_x4238_4239.empty_display_type = 'CUBE'
ob_bloco_dungeon_wall_4238_3833_z0.parent = ob_parede_externa_sul_y3833_x4238_4239
ob_bloco_dungeon_wall_4238_3833_z0.matrix_parent_inverse = Matrix(((1.0, -0.0, 0.0, -0.0), (-0.0, 1.0, -0.0, -13.5), (0.0, -0.0, 1.0, -0.6), (-0.0, 0.0, -0.0, 1.0)))
ob_bloco_dungeon_wall_4238_3833_z0.location = (-0.5, 13.18, 1.92)
ob_bloco_dungeon_wall_4239_3833_z0.parent = ob_parede_externa_sul_y3833_x4238_4239
ob_bloco_dungeon_wall_4239_3833_z0.matrix_parent_inverse = Matrix(((1.0, -0.0, 0.0, -0.0), (-0.0, 1.0, -0.0, -13.5), (0.0, -0.0, 1.0, -0.6), (-0.0, 0.0, -0.0, 1.0)))
ob_bloco_dungeon_wall_4239_3833_z0.location = (0.5, 13.18, 1.92)
ob_parede_externa_oeste_x4238_y3807_3832.location = (-0.5, 0.0, 0.6)
ob_parede_externa_oeste_x4238_y3807_3832.empty_display_type = 'CUBE'
ob_bloco_dungeon_wall_4238_3807_z0.parent = ob_parede_externa_oeste_x4238_y3807_3832
ob_bloco_dungeon_wall_4238_3807_z0.matrix_parent_inverse = Matrix(((1.0, -0.0, 0.0, 0.5), (-0.0, 1.0, -0.0, 0.0), (0.0, -0.0, 1.0, -0.6), (-0.0, 0.0, -0.0, 1.0)))
ob_bloco_dungeon_wall_4238_3807_z0.location = (-0.825, -12.5, 1.92)
ob_bloco_dungeon_wall_4238_3808_z0.parent = ob_parede_externa_oeste_x4238_y3807_3832
ob_bloco_dungeon_wall_4238_3808_z0.matrix_parent_inverse = Matrix(((1.0, -0.0, 0.0, 0.5), (-0.0, 1.0, -0.0, 0.0), (0.0, -0.0, 1.0, -0.6), (-0.0, 0.0, -0.0, 1.0)))
ob_bloco_dungeon_wall_4238_3808_z0.location = (-0.825, -11.5, 1.92)
ob_bloco_dungeon_wall_4238_3809_z0.parent = ob_parede_externa_oeste_x4238_y3807_3832
ob_bloco_dungeon_wall_4238_3809_z0.matrix_parent_inverse = Matrix(((1.0, -0.0, 0.0, 0.5), (-0.0, 1.0, -0.0, 0.0), (0.0, -0.0, 1.0, -0.6), (-0.0, 0.0, -0.0, 1.0)))
ob_bloco_dungeon_wall_4238_3809_z0.location = (-0.825, -10.5, 1.92)
ob_bloco_dungeon_wall_4238_3810_z0.parent = ob_parede_externa_oeste_x4238_y3807_3832
ob_bloco_dungeon_wall_4238_3810_z0.matrix_parent_inverse = Matrix(((1.0, -0.0, 0.0, 0.5), (-0.0, 1.0, -0.0, 0.0), (0.0, -0.0, 1.0, -0.6), (-0.0, 0.0, -0.0, 1.0)))
ob_bloco_dungeon_wall_4238_3810_z0.location = (-0.825, -9.5, 1.92)
ob_bloco_dungeon_wall_4238_3811_z0.parent = ob_parede_externa_oeste_x4238_y3807_3832
ob_bloco_dungeon_wall_4238_3811_z0.matrix_parent_inverse = Matrix(((1.0, -0.0, 0.0, 0.5), (-0.0, 1.0, -0.0, 0.0), (0.0, -0.0, 1.0, -0.6), (-0.0, 0.0, -0.0, 1.0)))
ob_bloco_dungeon_wall_4238_3811_z0.location = (-0.825, -8.5, 1.92)
ob_bloco_dungeon_wall_4238_3812_z0.parent = ob_parede_externa_oeste_x4238_y3807_3832
ob_bloco_dungeon_wall_4238_3812_z0.matrix_parent_inverse = Matrix(((1.0, -0.0, 0.0, 0.5), (-0.0, 1.0, -0.0, 0.0), (0.0, -0.0, 1.0, -0.6), (-0.0, 0.0, -0.0, 1.0)))
ob_bloco_dungeon_wall_4238_3812_z0.location = (-0.825, -7.5, 1.92)
ob_bloco_dungeon_wall_4238_3813_z0.parent = ob_parede_externa_oeste_x4238_y3807_3832
ob_bloco_dungeon_wall_4238_3813_z0.matrix_parent_inverse = Matrix(((1.0, -0.0, 0.0, 0.5), (-0.0, 1.0, -0.0, 0.0), (0.0, -0.0, 1.0, -0.6), (-0.0, 0.0, -0.0, 1.0)))
ob_bloco_dungeon_wall_4238_3813_z0.location = (-0.825, -6.5, 1.92)
ob_bloco_dungeon_wall_4238_3814_z0.parent = ob_parede_externa_oeste_x4238_y3807_3832
ob_bloco_dungeon_wall_4238_3814_z0.matrix_parent_inverse = Matrix(((1.0, -0.0, 0.0, 0.5), (-0.0, 1.0, -0.0, 0.0), (0.0, -0.0, 1.0, -0.6), (-0.0, 0.0, -0.0, 1.0)))
ob_bloco_dungeon_wall_4238_3814_z0.location = (-0.825, -5.5, 1.92)
ob_bloco_dungeon_wall_4238_3815_z0.parent = ob_parede_externa_oeste_x4238_y3807_3832
ob_bloco_dungeon_wall_4238_3815_z0.matrix_parent_inverse = Matrix(((1.0, -0.0, 0.0, 0.5), (-0.0, 1.0, -0.0, 0.0), (0.0, -0.0, 1.0, -0.6), (-0.0, 0.0, -0.0, 1.0)))
ob_bloco_dungeon_wall_4238_3815_z0.location = (-0.825, -4.5, 1.92)
ob_bloco_dungeon_wall_4238_3816_z0.parent = ob_parede_externa_oeste_x4238_y3807_3832
ob_bloco_dungeon_wall_4238_3816_z0.matrix_parent_inverse = Matrix(((1.0, -0.0, 0.0, 0.5), (-0.0, 1.0, -0.0, 0.0), (0.0, -0.0, 1.0, -0.6), (-0.0, 0.0, -0.0, 1.0)))
ob_bloco_dungeon_wall_4238_3816_z0.location = (-0.825, -3.5, 1.92)
ob_bloco_dungeon_wall_4238_3817_z0.parent = ob_parede_externa_oeste_x4238_y3807_3832
ob_bloco_dungeon_wall_4238_3817_z0.matrix_parent_inverse = Matrix(((1.0, -0.0, 0.0, 0.5), (-0.0, 1.0, -0.0, 0.0), (0.0, -0.0, 1.0, -0.6), (-0.0, 0.0, -0.0, 1.0)))
ob_bloco_dungeon_wall_4238_3817_z0.location = (-0.825, -2.5, 1.92)
ob_bloco_dungeon_wall_4238_3818_z0.parent = ob_parede_externa_oeste_x4238_y3807_3832
ob_bloco_dungeon_wall_4238_3818_z0.matrix_parent_inverse = Matrix(((1.0, -0.0, 0.0, 0.5), (-0.0, 1.0, -0.0, 0.0), (0.0, -0.0, 1.0, -0.6), (-0.0, 0.0, -0.0, 1.0)))
ob_bloco_dungeon_wall_4238_3818_z0.location = (-0.825, -1.5, 1.92)
ob_bloco_dungeon_wall_4238_3819_z0.parent = ob_parede_externa_oeste_x4238_y3807_3832
ob_bloco_dungeon_wall_4238_3819_z0.matrix_parent_inverse = Matrix(((1.0, -0.0, 0.0, 0.5), (-0.0, 1.0, -0.0, 0.0), (0.0, -0.0, 1.0, -0.6), (-0.0, 0.0, -0.0, 1.0)))
ob_bloco_dungeon_wall_4238_3819_z0.location = (-0.825, -0.5, 1.92)
ob_bloco_dungeon_wall_4238_3820_z0.parent = ob_parede_externa_oeste_x4238_y3807_3832
ob_bloco_dungeon_wall_4238_3820_z0.matrix_parent_inverse = Matrix(((1.0, -0.0, 0.0, 0.5), (-0.0, 1.0, -0.0, 0.0), (0.0, -0.0, 1.0, -0.6), (-0.0, 0.0, -0.0, 1.0)))
ob_bloco_dungeon_wall_4238_3820_z0.location = (-0.825, 0.5, 1.92)
ob_bloco_dungeon_wall_4238_3821_z0.parent = ob_parede_externa_oeste_x4238_y3807_3832
ob_bloco_dungeon_wall_4238_3821_z0.matrix_parent_inverse = Matrix(((1.0, -0.0, 0.0, 0.5), (-0.0, 1.0, -0.0, 0.0), (0.0, -0.0, 1.0, -0.6), (-0.0, 0.0, -0.0, 1.0)))
ob_bloco_dungeon_wall_4238_3821_z0.location = (-0.825, 1.5, 1.92)
ob_bloco_dungeon_wall_4238_3822_z0.parent = ob_parede_externa_oeste_x4238_y3807_3832
ob_bloco_dungeon_wall_4238_3822_z0.matrix_parent_inverse = Matrix(((1.0, -0.0, 0.0, 0.5), (-0.0, 1.0, -0.0, 0.0), (0.0, -0.0, 1.0, -0.6), (-0.0, 0.0, -0.0, 1.0)))
ob_bloco_dungeon_wall_4238_3822_z0.location = (-0.825, 2.5, 1.92)
ob_bloco_dungeon_wall_4238_3823_z0.parent = ob_parede_externa_oeste_x4238_y3807_3832
ob_bloco_dungeon_wall_4238_3823_z0.matrix_parent_inverse = Matrix(((1.0, -0.0, 0.0, 0.5), (-0.0, 1.0, -0.0, 0.0), (0.0, -0.0, 1.0, -0.6), (-0.0, 0.0, -0.0, 1.0)))
ob_bloco_dungeon_wall_4238_3823_z0.location = (-0.825, 3.5, 1.92)
ob_bloco_dungeon_wall_4238_3824_z0.parent = ob_parede_externa_oeste_x4238_y3807_3832
ob_bloco_dungeon_wall_4238_3824_z0.matrix_parent_inverse = Matrix(((1.0, -0.0, 0.0, 0.5), (-0.0, 1.0, -0.0, 0.0), (0.0, -0.0, 1.0, -0.6), (-0.0, 0.0, -0.0, 1.0)))
ob_bloco_dungeon_wall_4238_3824_z0.location = (-0.825, 4.5, 1.92)
ob_bloco_dungeon_wall_4238_3825_z0.parent = ob_parede_externa_oeste_x4238_y3807_3832
ob_bloco_dungeon_wall_4238_3825_z0.matrix_parent_inverse = Matrix(((1.0, -0.0, 0.0, 0.5), (-0.0, 1.0, -0.0, 0.0), (0.0, -0.0, 1.0, -0.6), (-0.0, 0.0, -0.0, 1.0)))
ob_bloco_dungeon_wall_4238_3825_z0.location = (-0.825, 5.5, 1.92)
ob_bloco_dungeon_wall_4238_3826_z0.parent = ob_parede_externa_oeste_x4238_y3807_3832
ob_bloco_dungeon_wall_4238_3826_z0.matrix_parent_inverse = Matrix(((1.0, -0.0, 0.0, 0.5), (-0.0, 1.0, -0.0, 0.0), (0.0, -0.0, 1.0, -0.6), (-0.0, 0.0, -0.0, 1.0)))
ob_bloco_dungeon_wall_4238_3826_z0.location = (-0.825, 6.5, 1.92)
ob_bloco_dungeon_wall_4238_3827_z0.parent = ob_parede_externa_oeste_x4238_y3807_3832
ob_bloco_dungeon_wall_4238_3827_z0.matrix_parent_inverse = Matrix(((1.0, -0.0, 0.0, 0.5), (-0.0, 1.0, -0.0, 0.0), (0.0, -0.0, 1.0, -0.6), (-0.0, 0.0, -0.0, 1.0)))
ob_bloco_dungeon_wall_4238_3827_z0.location = (-0.825, 7.5, 1.92)
ob_bloco_dungeon_wall_4238_3828_z0.parent = ob_parede_externa_oeste_x4238_y3807_3832
ob_bloco_dungeon_wall_4238_3828_z0.matrix_parent_inverse = Matrix(((1.0, -0.0, 0.0, 0.5), (-0.0, 1.0, -0.0, 0.0), (0.0, -0.0, 1.0, -0.6), (-0.0, 0.0, -0.0, 1.0)))
ob_bloco_dungeon_wall_4238_3828_z0.location = (-0.825, 8.5, 1.92)
ob_bloco_dungeon_wall_4238_3829_z0.parent = ob_parede_externa_oeste_x4238_y3807_3832
ob_bloco_dungeon_wall_4238_3829_z0.matrix_parent_inverse = Matrix(((1.0, -0.0, 0.0, 0.5), (-0.0, 1.0, -0.0, 0.0), (0.0, -0.0, 1.0, -0.6), (-0.0, 0.0, -0.0, 1.0)))
ob_bloco_dungeon_wall_4238_3829_z0.location = (-0.825, 9.5, 1.92)
ob_bloco_dungeon_wall_4238_3830_z0.parent = ob_parede_externa_oeste_x4238_y3807_3832
ob_bloco_dungeon_wall_4238_3830_z0.matrix_parent_inverse = Matrix(((1.0, -0.0, 0.0, 0.5), (-0.0, 1.0, -0.0, 0.0), (0.0, -0.0, 1.0, -0.6), (-0.0, 0.0, -0.0, 1.0)))
ob_bloco_dungeon_wall_4238_3830_z0.location = (-0.825, 10.5, 1.92)
ob_bloco_dungeon_wall_4238_3831_z0.parent = ob_parede_externa_oeste_x4238_y3807_3832
ob_bloco_dungeon_wall_4238_3831_z0.matrix_parent_inverse = Matrix(((1.0, -0.0, 0.0, 0.5), (-0.0, 1.0, -0.0, 0.0), (0.0, -0.0, 1.0, -0.6), (-0.0, 0.0, -0.0, 1.0)))
ob_bloco_dungeon_wall_4238_3831_z0.location = (-0.825, 11.5, 1.92)
ob_bloco_dungeon_wall_4238_3832_z0.parent = ob_parede_externa_oeste_x4238_y3807_3832
ob_bloco_dungeon_wall_4238_3832_z0.matrix_parent_inverse = Matrix(((1.0, -0.0, 0.0, 0.5), (-0.0, 1.0, -0.0, 0.0), (0.0, -0.0, 1.0, -0.6), (-0.0, 0.0, -0.0, 1.0)))
ob_bloco_dungeon_wall_4238_3832_z0.location = (-0.825, 12.5, 1.92)
ob_pisos_lajes.location = (0.0, 0.0, 0.0)
ob_pisos_lajes.empty_display_type = 'CUBE'
ob_piso_stone_4239_3807_z_5.parent = ob_pisos_lajes
ob_piso_stone_4239_3807_z_5.location = (0.5, -12.5, -0.05)
ob_piso_stone_pavers_4239_3807_z0.parent = ob_pisos_lajes
ob_piso_stone_pavers_4239_3807_z0.location = (0.5, -12.5, 0.55)
ob_piso_stone_4239_3808_z_5.parent = ob_pisos_lajes
ob_piso_stone_4239_3808_z_5.location = (0.5, -11.5, -0.05)
ob_piso_stone_pavers_4239_3808_z0.parent = ob_pisos_lajes
ob_piso_stone_pavers_4239_3808_z0.location = (0.5, -11.5, 0.55)
ob_piso_stone_4239_3809_z_5.parent = ob_pisos_lajes
ob_piso_stone_4239_3809_z_5.location = (0.5, -10.5, -0.05)
ob_piso_stone_pavers_4239_3809_z0.parent = ob_pisos_lajes
ob_piso_stone_pavers_4239_3809_z0.location = (0.5, -10.5, 0.55)
ob_piso_stone_4239_3810_z_5.parent = ob_pisos_lajes
ob_piso_stone_4239_3810_z_5.location = (0.5, -9.5, -0.05)
ob_piso_stone_pavers_4239_3810_z0.parent = ob_pisos_lajes
ob_piso_stone_pavers_4239_3810_z0.location = (0.5, -9.5, 0.55)
ob_piso_stone_4239_3811_z_5.parent = ob_pisos_lajes
ob_piso_stone_4239_3811_z_5.location = (0.5, -8.5, -0.05)
ob_piso_stone_pavers_4239_3811_z0.parent = ob_pisos_lajes
ob_piso_stone_pavers_4239_3811_z0.location = (0.5, -8.5, 0.55)
ob_piso_stone_4239_3812_z_5.parent = ob_pisos_lajes
ob_piso_stone_4239_3812_z_5.location = (0.5, -7.5, -0.05)
ob_piso_stone_pavers_4239_3812_z0.parent = ob_pisos_lajes
ob_piso_stone_pavers_4239_3812_z0.location = (0.5, -7.5, 0.55)
ob_piso_wooden_planks_4239_3833_z0.parent = ob_pisos_lajes
ob_piso_wooden_planks_4239_3833_z0.location = (0.5, 13.5, 0.55)
ob_moveis_decoracoes.location = (0.0, 0.0, 0.0)
ob_moveis_decoracoes.empty_display_type = 'CUBE'
ob_movel_bone_4239_3807_z0.parent = ob_moveis_decoracoes
ob_movel_bone_4239_3807_z0.location = (0.5, -12.5, 0.66)

# ---- collection membership
col_01_paredes_externas.objects.link(ob_parede_externa_norte_y3806_x4238_4239)
col_01_paredes_externas.objects.link(ob_bloco_dungeon_wall_4238_3806_z0)
col_01_paredes_externas.objects.link(ob_bloco_dungeon_wall_4239_3806_z0)
col_01_paredes_externas.objects.link(ob_parede_externa_sul_y3833_x4238_4239)
col_01_paredes_externas.objects.link(ob_bloco_dungeon_wall_4238_3833_z0)
col_01_paredes_externas.objects.link(ob_bloco_dungeon_wall_4239_3833_z0)
col_01_paredes_externas.objects.link(ob_parede_externa_oeste_x4238_y3807_3832)
col_01_paredes_externas.objects.link(ob_bloco_dungeon_wall_4238_3807_z0)
col_01_paredes_externas.objects.link(ob_bloco_dungeon_wall_4238_3808_z0)
col_01_paredes_externas.objects.link(ob_bloco_dungeon_wall_4238_3809_z0)
col_01_paredes_externas.objects.link(ob_bloco_dungeon_wall_4238_3810_z0)
col_01_paredes_externas.objects.link(ob_bloco_dungeon_wall_4238_3811_z0)
col_01_paredes_externas.objects.link(ob_bloco_dungeon_wall_4238_3812_z0)
col_01_paredes_externas.objects.link(ob_bloco_dungeon_wall_4238_3813_z0)
col_01_paredes_externas.objects.link(ob_bloco_dungeon_wall_4238_3814_z0)
col_01_paredes_externas.objects.link(ob_bloco_dungeon_wall_4238_3815_z0)
col_01_paredes_externas.objects.link(ob_bloco_dungeon_wall_4238_3816_z0)
col_01_paredes_externas.objects.link(ob_bloco_dungeon_wall_4238_3817_z0)
col_01_paredes_externas.objects.link(ob_bloco_dungeon_wall_4238_3818_z0)
col_01_paredes_externas.objects.link(ob_bloco_dungeon_wall_4238_3819_z0)
col_01_paredes_externas.objects.link(ob_bloco_dungeon_wall_4238_3820_z0)
col_01_paredes_externas.objects.link(ob_bloco_dungeon_wall_4238_3821_z0)
col_01_paredes_externas.objects.link(ob_bloco_dungeon_wall_4238_3822_z0)
col_01_paredes_externas.objects.link(ob_bloco_dungeon_wall_4238_3823_z0)
col_01_paredes_externas.objects.link(ob_bloco_dungeon_wall_4238_3824_z0)
col_01_paredes_externas.objects.link(ob_bloco_dungeon_wall_4238_3825_z0)
col_01_paredes_externas.objects.link(ob_bloco_dungeon_wall_4238_3826_z0)
col_01_paredes_externas.objects.link(ob_bloco_dungeon_wall_4238_3827_z0)
col_01_paredes_externas.objects.link(ob_bloco_dungeon_wall_4238_3828_z0)
col_01_paredes_externas.objects.link(ob_bloco_dungeon_wall_4238_3829_z0)
col_01_paredes_externas.objects.link(ob_bloco_dungeon_wall_4238_3830_z0)
col_01_paredes_externas.objects.link(ob_bloco_dungeon_wall_4238_3831_z0)
col_01_paredes_externas.objects.link(ob_bloco_dungeon_wall_4238_3832_z0)
col_03_pisos_escadas.objects.link(ob_pisos_lajes)
col_03_pisos_escadas.objects.link(ob_piso_stone_4239_3807_z_5)
col_03_pisos_escadas.objects.link(ob_piso_stone_pavers_4239_3807_z0)
col_03_pisos_escadas.objects.link(ob_piso_stone_4239_3808_z_5)
col_03_pisos_escadas.objects.link(ob_piso_stone_pavers_4239_3808_z0)
col_03_pisos_escadas.objects.link(ob_piso_stone_4239_3809_z_5)
col_03_pisos_escadas.objects.link(ob_piso_stone_pavers_4239_3809_z0)
col_03_pisos_escadas.objects.link(ob_piso_stone_4239_3810_z_5)
col_03_pisos_escadas.objects.link(ob_piso_stone_pavers_4239_3810_z0)
col_03_pisos_escadas.objects.link(ob_piso_stone_4239_3811_z_5)
col_03_pisos_escadas.objects.link(ob_piso_stone_pavers_4239_3811_z0)
col_03_pisos_escadas.objects.link(ob_piso_stone_4239_3812_z_5)
col_03_pisos_escadas.objects.link(ob_piso_stone_pavers_4239_3812_z0)
col_03_pisos_escadas.objects.link(ob_piso_wooden_planks_4239_3833_z0)
col_04_moveis_decoracoes.objects.link(ob_moveis_decoracoes)
col_04_moveis_decoracoes.objects.link(ob_movel_bone_4239_3807_z0)

# ---- scene / render settings (as saved in the file)
scene.frame_start = 1; scene.frame_end = 250; scene.frame_set(1)
scene.render.engine = 'BLENDER_EEVEE_NEXT'
scene.render.bake_bias = 0.0
scene.render.bake_samples = 0
scene.cycles.sampling_pattern = 'TABULATED_SOBOL'
scene.eevee.use_volume_custom_range = False
bpy.context.view_layer.update()

# ---- added for rendering (the .blend has no active camera and no usable light): camera, sun + grey world if the file has none
cam_auto = bpy.data.cameras.new('AutoCamera')
cam_auto.lens = 50.0
cam_auto.sensor_width = 36.0
cam_auto.clip_end = 1000.0
ob_auto_camera = bpy.data.objects.new('AutoCamera', cam_auto)
scene.collection.objects.link(ob_auto_camera)
ob_auto_camera.location = (26.1555, -31.3866, 22.4944)
ob_auto_camera.rotation_euler = (1.09748, -7.21219e-08, 0.694738)
scene.camera = ob_auto_camera
light_auto_sun = bpy.data.lights.new('AutoSun', 'SUN')
light_auto_sun.energy = 3.0
light_auto_sun.angle = 0.0523599
ob_auto_sun = bpy.data.objects.new('AutoSun', light_auto_sun)
scene.collection.objects.link(ob_auto_sun)
ob_auto_sun.rotation_euler = (0.872665, 0.174533, 0.523599)
if scene.world is None:
    world_auto = bpy.data.worlds.new('AutoWorld')
    world_auto.color = (0.3, 0.3, 0.3)
    scene.world = world_auto
bpy.context.view_layer.update()

